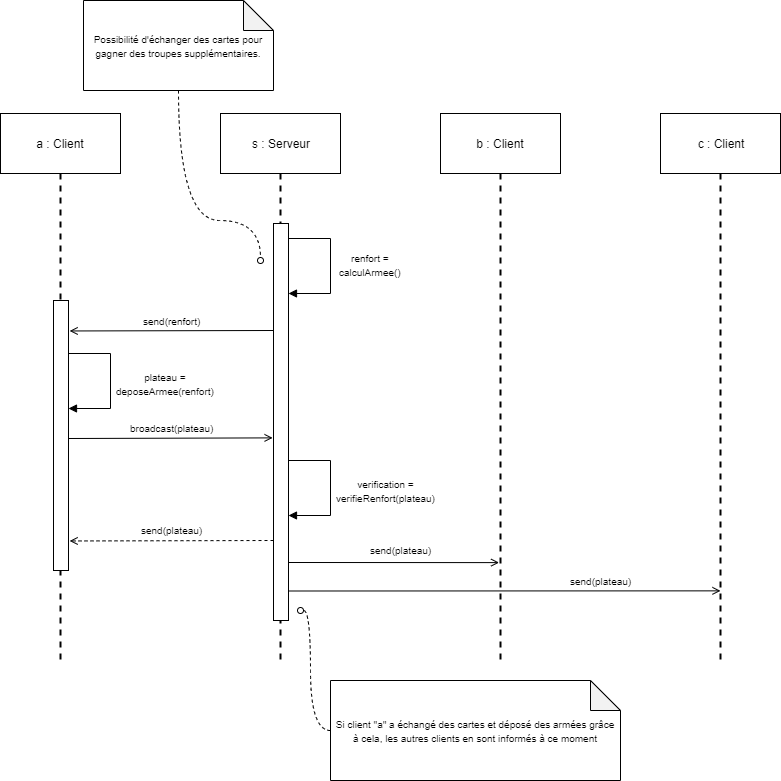

The diagram above was exported from draw.io. Its source (the exported page's mxGraphModel, read from the mxfile embedded in the PNG):
<mxGraphModel dx="1108" dy="439" grid="1" gridSize="10" guides="1" tooltips="1" connect="1" arrows="1" fold="1" page="1" pageScale="1" pageWidth="827" pageHeight="1169" math="0" shadow="0">
  <root>
    <mxCell id="0" />
    <mxCell id="1" parent="0" />
    <mxCell id="EWi0VN80iEZ6htgVXb2r-1" value="a : Client" style="rounded=0;whiteSpace=wrap;html=1;" parent="1" vertex="1">
      <mxGeometry x="20" y="173" width="120" height="60" as="geometry" />
    </mxCell>
    <mxCell id="EWi0VN80iEZ6htgVXb2r-2" value="s : Serveur" style="rounded=0;whiteSpace=wrap;html=1;" parent="1" vertex="1">
      <mxGeometry x="240" y="173" width="120" height="60" as="geometry" />
    </mxCell>
    <mxCell id="EWi0VN80iEZ6htgVXb2r-3" value="" style="line;strokeWidth=2;direction=south;html=1;dashed=1;" parent="1" vertex="1">
      <mxGeometry x="75" y="233" width="10" height="487" as="geometry" />
    </mxCell>
    <mxCell id="EWi0VN80iEZ6htgVXb2r-4" value="" style="line;strokeWidth=2;direction=south;html=1;dashed=1;" parent="1" vertex="1">
      <mxGeometry x="295" y="233" width="10" height="487" as="geometry" />
    </mxCell>
    <mxCell id="EWi0VN80iEZ6htgVXb2r-5" value="b : Client" style="rounded=0;whiteSpace=wrap;html=1;" parent="1" vertex="1">
      <mxGeometry x="460" y="173" width="120" height="60" as="geometry" />
    </mxCell>
    <mxCell id="EWi0VN80iEZ6htgVXb2r-6" value="c : Client" style="rounded=0;whiteSpace=wrap;html=1;" parent="1" vertex="1">
      <mxGeometry x="680" y="173" width="120" height="60" as="geometry" />
    </mxCell>
    <mxCell id="EWi0VN80iEZ6htgVXb2r-7" value="" style="line;strokeWidth=2;direction=south;html=1;dashed=1;" parent="1" vertex="1">
      <mxGeometry x="515" y="233" width="10" height="487" as="geometry" />
    </mxCell>
    <mxCell id="EWi0VN80iEZ6htgVXb2r-8" value="" style="line;strokeWidth=2;direction=south;html=1;dashed=1;" parent="1" vertex="1">
      <mxGeometry x="735" y="233" width="10" height="487" as="geometry" />
    </mxCell>
    <mxCell id="EWi0VN80iEZ6htgVXb2r-35" style="edgeStyle=orthogonalEdgeStyle;rounded=0;orthogonalLoop=1;jettySize=auto;html=1;exitX=1;exitY=0.25;exitDx=0;exitDy=0;endArrow=block;endFill=1;entryX=0.993;entryY=0.433;entryDx=0;entryDy=0;entryPerimeter=0;fontStyle=2" parent="1" edge="1">
      <mxGeometry relative="1" as="geometry">
        <mxPoint x="308" y="352.66666666666674" as="targetPoint" />
        <mxPoint x="308" y="297.66666666666674" as="sourcePoint" />
        <Array as="points">
          <mxPoint x="350" y="298" />
          <mxPoint x="350" y="353" />
        </Array>
      </mxGeometry>
    </mxCell>
    <mxCell id="EWi0VN80iEZ6htgVXb2r-36" value="" style="rounded=0;whiteSpace=wrap;html=1;fillColor=#FFFFFF;" parent="1" vertex="1">
      <mxGeometry x="293" y="283" width="15" height="397" as="geometry" />
    </mxCell>
    <mxCell id="EWi0VN80iEZ6htgVXb2r-37" value="&lt;font style=&quot;font-size: 10px&quot;&gt;renfort =&lt;br&gt;calculArmee()&lt;br&gt;&lt;/font&gt;" style="text;html=1;align=center;verticalAlign=middle;resizable=0;points=[];;autosize=1;" parent="1" vertex="1">
      <mxGeometry x="350" y="304" width="80" height="40" as="geometry" />
    </mxCell>
    <mxCell id="EWi0VN80iEZ6htgVXb2r-71" style="edgeStyle=orthogonalEdgeStyle;curved=1;rounded=0;orthogonalLoop=1;jettySize=auto;html=1;dashed=1;endArrow=oval;endFill=0;" parent="1" source="EWi0VN80iEZ6htgVXb2r-40" edge="1">
      <mxGeometry relative="1" as="geometry">
        <mxPoint x="280" y="320" as="targetPoint" />
        <Array as="points">
          <mxPoint x="198" y="280" />
          <mxPoint x="280" y="280" />
        </Array>
      </mxGeometry>
    </mxCell>
    <mxCell id="EWi0VN80iEZ6htgVXb2r-40" value="&lt;font size=&quot;1&quot;&gt;Possibilité d'échanger des cartes pour gagner des troupes supplémentaires.&lt;/font&gt;" style="shape=note;whiteSpace=wrap;html=1;backgroundOutline=1;darkOpacity=0.05;" parent="1" vertex="1">
      <mxGeometry x="103" y="60" width="190" height="90" as="geometry" />
    </mxCell>
    <mxCell id="EWi0VN80iEZ6htgVXb2r-47" style="rounded=0;orthogonalLoop=1;jettySize=auto;html=1;exitX=0;exitY=0.75;exitDx=0;exitDy=0;entryX=1.043;entryY=0.839;entryDx=0;entryDy=0;entryPerimeter=0;endArrow=open;endFill=0;" parent="1" edge="1">
      <mxGeometry relative="1" as="geometry">
        <mxPoint x="293" y="390" as="sourcePoint" />
        <mxPoint x="89.14499999999998" y="390.47" as="targetPoint" />
      </mxGeometry>
    </mxCell>
    <mxCell id="EWi0VN80iEZ6htgVXb2r-48" value="" style="rounded=0;whiteSpace=wrap;html=1;fillColor=#FFFFFF;" parent="1" vertex="1">
      <mxGeometry x="73" y="360" width="15" height="270" as="geometry" />
    </mxCell>
    <mxCell id="EWi0VN80iEZ6htgVXb2r-49" value="&lt;font style=&quot;font-size: 10px&quot;&gt;send(renfort)&lt;/font&gt;" style="text;html=1;align=center;verticalAlign=middle;resizable=0;points=[];;autosize=1;" parent="1" vertex="1">
      <mxGeometry x="156" y="370" width="70" height="20" as="geometry" />
    </mxCell>
    <mxCell id="EWi0VN80iEZ6htgVXb2r-50" style="edgeStyle=orthogonalEdgeStyle;rounded=0;orthogonalLoop=1;jettySize=auto;html=1;exitX=1;exitY=0.25;exitDx=0;exitDy=0;endArrow=block;endFill=1;entryX=0.993;entryY=0.433;entryDx=0;entryDy=0;entryPerimeter=0;fontStyle=2" parent="1" edge="1">
      <mxGeometry relative="1" as="geometry">
        <mxPoint x="87.5" y="468" as="targetPoint" />
        <mxPoint x="87.5" y="413" as="sourcePoint" />
        <Array as="points">
          <mxPoint x="129.5" y="413" />
          <mxPoint x="129.5" y="468" />
        </Array>
      </mxGeometry>
    </mxCell>
    <mxCell id="EWi0VN80iEZ6htgVXb2r-51" value="&lt;font size=&quot;1&quot;&gt;plateau =&lt;br&gt;deposeArmee(renfort)&lt;br&gt;&lt;/font&gt;" style="text;html=1;align=center;verticalAlign=middle;resizable=0;points=[];;autosize=1;" parent="1" vertex="1">
      <mxGeometry x="130" y="423" width="110" height="40" as="geometry" />
    </mxCell>
    <mxCell id="EWi0VN80iEZ6htgVXb2r-52" style="rounded=0;orthogonalLoop=1;jettySize=auto;html=1;exitX=1;exitY=0.5;exitDx=0;exitDy=0;endArrow=open;endFill=0;entryX=-0.06;entryY=0.54;entryDx=0;entryDy=0;entryPerimeter=0;" parent="1" target="EWi0VN80iEZ6htgVXb2r-36" edge="1">
      <mxGeometry relative="1" as="geometry">
        <mxPoint x="88" y="498" as="sourcePoint" />
        <mxPoint x="290" y="499" as="targetPoint" />
      </mxGeometry>
    </mxCell>
    <mxCell id="EWi0VN80iEZ6htgVXb2r-53" value="&lt;font style=&quot;font-size: 10px&quot;&gt;broadcast(plateau)&lt;/font&gt;" style="text;html=1;align=center;verticalAlign=middle;resizable=0;points=[];;autosize=1;" parent="1" vertex="1">
      <mxGeometry x="141" y="477" width="100" height="20" as="geometry" />
    </mxCell>
    <mxCell id="EWi0VN80iEZ6htgVXb2r-56" style="edgeStyle=orthogonalEdgeStyle;rounded=0;orthogonalLoop=1;jettySize=auto;html=1;exitX=1;exitY=0.25;exitDx=0;exitDy=0;endArrow=block;endFill=1;entryX=0.993;entryY=0.433;entryDx=0;entryDy=0;entryPerimeter=0;fontStyle=2" parent="1" edge="1">
      <mxGeometry relative="1" as="geometry">
        <mxPoint x="308.41176470588243" y="574.8235294117648" as="targetPoint" />
        <mxPoint x="308.41176470588243" y="519.5294117647059" as="sourcePoint" />
        <Array as="points">
          <mxPoint x="350" y="520" />
          <mxPoint x="350" y="575" />
        </Array>
      </mxGeometry>
    </mxCell>
    <mxCell id="EWi0VN80iEZ6htgVXb2r-57" value="&lt;font style=&quot;font-size: 10px&quot;&gt;verification =&lt;br&gt;verifieRenfort(plateau)&lt;br&gt;&lt;/font&gt;" style="text;html=1;align=center;verticalAlign=middle;resizable=0;points=[];;autosize=1;" parent="1" vertex="1">
      <mxGeometry x="350" y="530" width="110" height="40" as="geometry" />
    </mxCell>
    <mxCell id="EWi0VN80iEZ6htgVXb2r-58" style="rounded=0;orthogonalLoop=1;jettySize=auto;html=1;exitX=0;exitY=0.75;exitDx=0;exitDy=0;entryX=1.043;entryY=0.839;entryDx=0;entryDy=0;entryPerimeter=0;endArrow=open;endFill=0;dashed=1;" parent="1" edge="1">
      <mxGeometry relative="1" as="geometry">
        <mxPoint x="292.9999999999998" y="600" as="sourcePoint" />
        <mxPoint x="89.14499999999998" y="600.47" as="targetPoint" />
      </mxGeometry>
    </mxCell>
    <mxCell id="EWi0VN80iEZ6htgVXb2r-59" style="rounded=0;orthogonalLoop=1;jettySize=auto;html=1;exitX=1;exitY=0.5;exitDx=0;exitDy=0;entryX=0.799;entryY=0.64;entryDx=0;entryDy=0;entryPerimeter=0;endArrow=open;endFill=0;" parent="1" target="EWi0VN80iEZ6htgVXb2r-7" edge="1">
      <mxGeometry relative="1" as="geometry">
        <mxPoint x="308" y="622" as="sourcePoint" />
        <mxPoint x="511.8250000000003" y="620.1500000000001" as="targetPoint" />
      </mxGeometry>
    </mxCell>
    <mxCell id="EWi0VN80iEZ6htgVXb2r-61" style="rounded=0;orthogonalLoop=1;jettySize=auto;html=1;exitX=1;exitY=0.5;exitDx=0;exitDy=0;entryX=0.857;entryY=0.5;entryDx=0;entryDy=0;entryPerimeter=0;endArrow=open;endFill=0;" parent="1" target="EWi0VN80iEZ6htgVXb2r-8" edge="1">
      <mxGeometry relative="1" as="geometry">
        <mxPoint x="307.9999999999999" y="650.5" as="sourcePoint" />
        <mxPoint x="518.5999999999999" y="649.8620000000001" as="targetPoint" />
      </mxGeometry>
    </mxCell>
    <mxCell id="EWi0VN80iEZ6htgVXb2r-62" value="&lt;font style=&quot;font-size: 10px&quot;&gt;send(plateau)&lt;/font&gt;" style="text;html=1;align=center;verticalAlign=middle;resizable=0;points=[];;autosize=1;" parent="1" vertex="1">
      <mxGeometry x="151" y="579" width="80" height="20" as="geometry" />
    </mxCell>
    <mxCell id="EWi0VN80iEZ6htgVXb2r-65" value="&lt;font style=&quot;font-size: 10px&quot;&gt;send(plateau)&lt;/font&gt;" style="text;html=1;align=center;verticalAlign=middle;resizable=0;points=[];;autosize=1;" parent="1" vertex="1">
      <mxGeometry x="380" y="599" width="80" height="20" as="geometry" />
    </mxCell>
    <mxCell id="EWi0VN80iEZ6htgVXb2r-66" value="&lt;font style=&quot;font-size: 10px&quot;&gt;send(plateau)&lt;/font&gt;" style="text;html=1;align=center;verticalAlign=middle;resizable=0;points=[];;autosize=1;" parent="1" vertex="1">
      <mxGeometry x="580" y="630" width="80" height="20" as="geometry" />
    </mxCell>
    <mxCell id="EWi0VN80iEZ6htgVXb2r-70" style="edgeStyle=orthogonalEdgeStyle;curved=1;rounded=0;orthogonalLoop=1;jettySize=auto;html=1;dashed=1;endArrow=oval;endFill=0;" parent="1" source="EWi0VN80iEZ6htgVXb2r-69" edge="1">
      <mxGeometry relative="1" as="geometry">
        <mxPoint x="320" y="670" as="targetPoint" />
        <Array as="points">
          <mxPoint x="330" y="790" />
          <mxPoint x="330" y="670" />
        </Array>
      </mxGeometry>
    </mxCell>
    <mxCell id="EWi0VN80iEZ6htgVXb2r-69" value="&lt;font size=&quot;1&quot;&gt;Si client &quot;a&quot; a échangé des cartes et déposé des armées grâce à cela, les autres clients en sont informés à ce moment&lt;br&gt;&lt;/font&gt;" style="shape=note;whiteSpace=wrap;html=1;backgroundOutline=1;darkOpacity=0.05;" parent="1" vertex="1">
      <mxGeometry x="350" y="740" width="290" height="100" as="geometry" />
    </mxCell>
  </root>
</mxGraphModel>